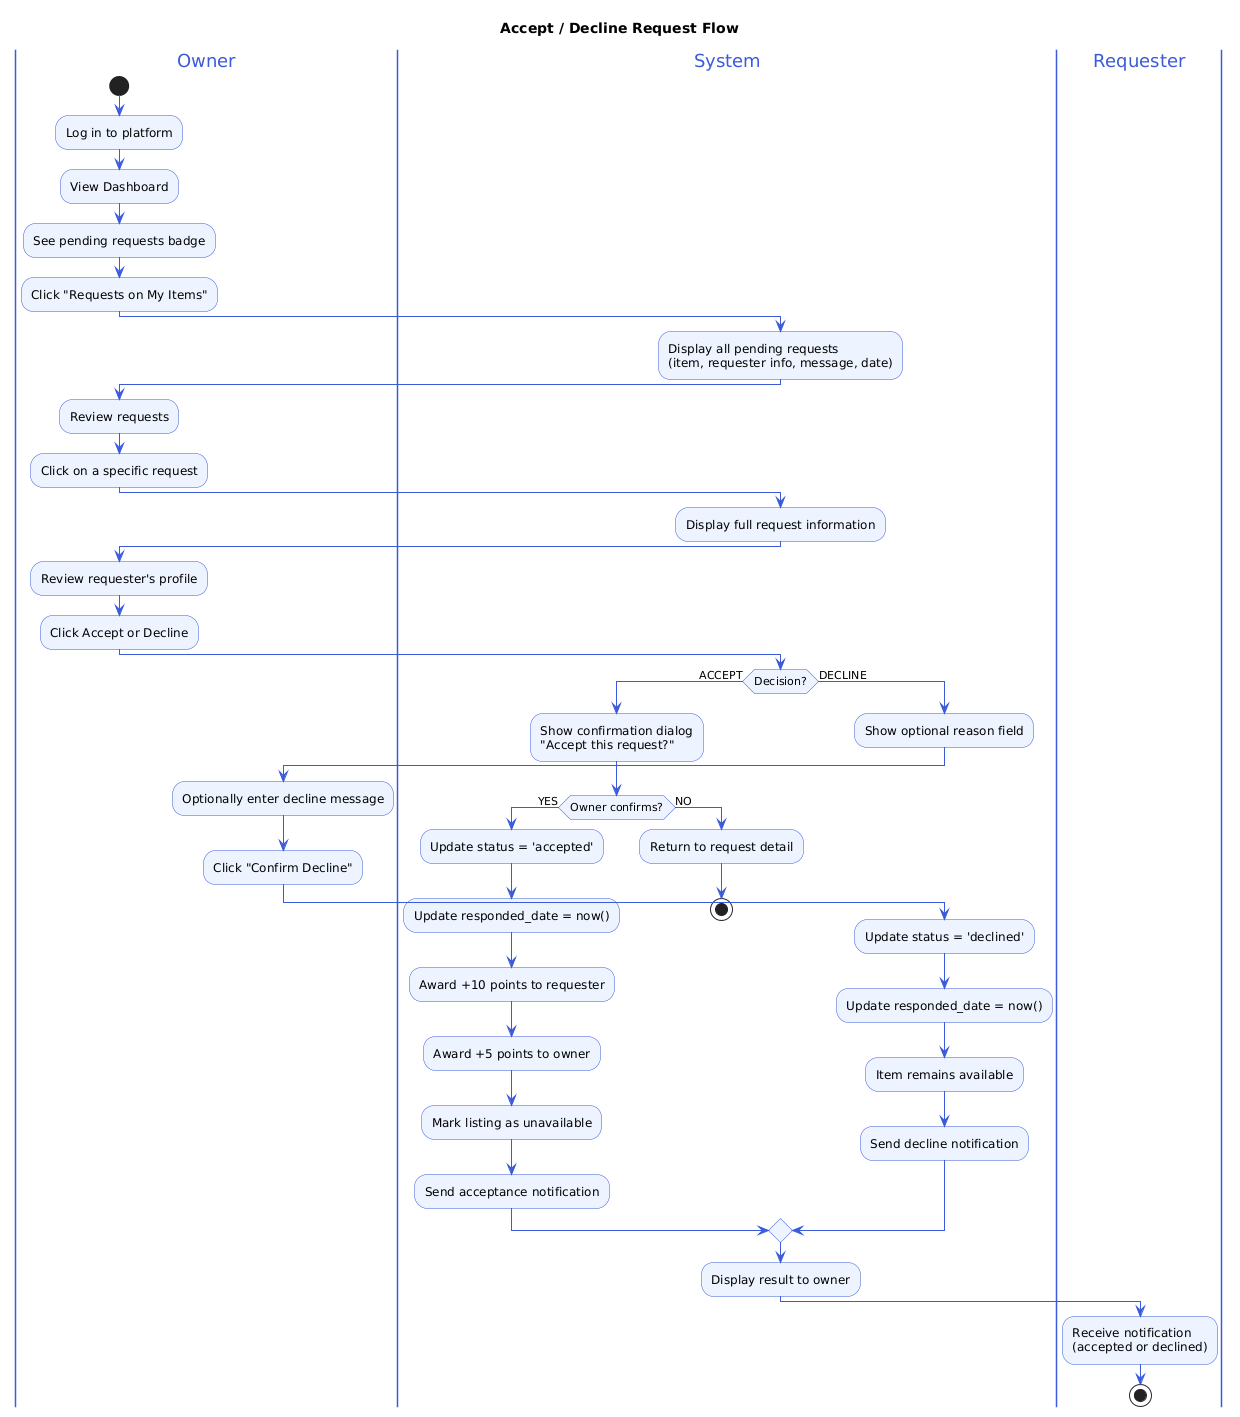

The diagram above was rendered by PlantUML. Its source (embedded in the PNG):
@startuml
title Accept / Decline Request Flow
skinparam ActivityBackgroundColor #EEF4FF
skinparam ActivityBorderColor #3B5BDB
skinparam ArrowColor #3B5BDB
skinparam DiamondBackgroundColor #FFF3BF
skinparam DiamondBorderColor #F59F00
skinparam SwimlaneBorderColor #3B5BDB
skinparam SwimlaneTitleFontColor #3B5BDB

|Owner|
start
:Log in to platform;
:View Dashboard;
:See pending requests badge;
:Click "Requests on My Items";

|System|
:Display all pending requests\n(item, requester info, message, date);

|Owner|
:Review requests;
:Click on a specific request;

|System|
:Display full request information;

|Owner|
:Review requester's profile;
:Click Accept or Decline;

|System|
if (Decision?) then (ACCEPT)
  :Show confirmation dialog\n"Accept this request?";

  if (Owner confirms?) then (YES)
    :Update status = 'accepted';
    :Update responded_date = now();
    :Award +10 points to requester;
    :Award +5 points to owner;
    :Mark listing as unavailable;
    :Send acceptance notification;
  else (NO)
    :Return to request detail;
    stop
  endif

else (DECLINE)
  :Show optional reason field;

  |Owner|
  :Optionally enter decline message;
  :Click "Confirm Decline";

  |System|
  :Update status = 'declined';
  :Update responded_date = now();
  :Item remains available;
  :Send decline notification;

endif

:Display result to owner;

|Requester|
:Receive notification\n(accepted or declined);

stop
@enduml